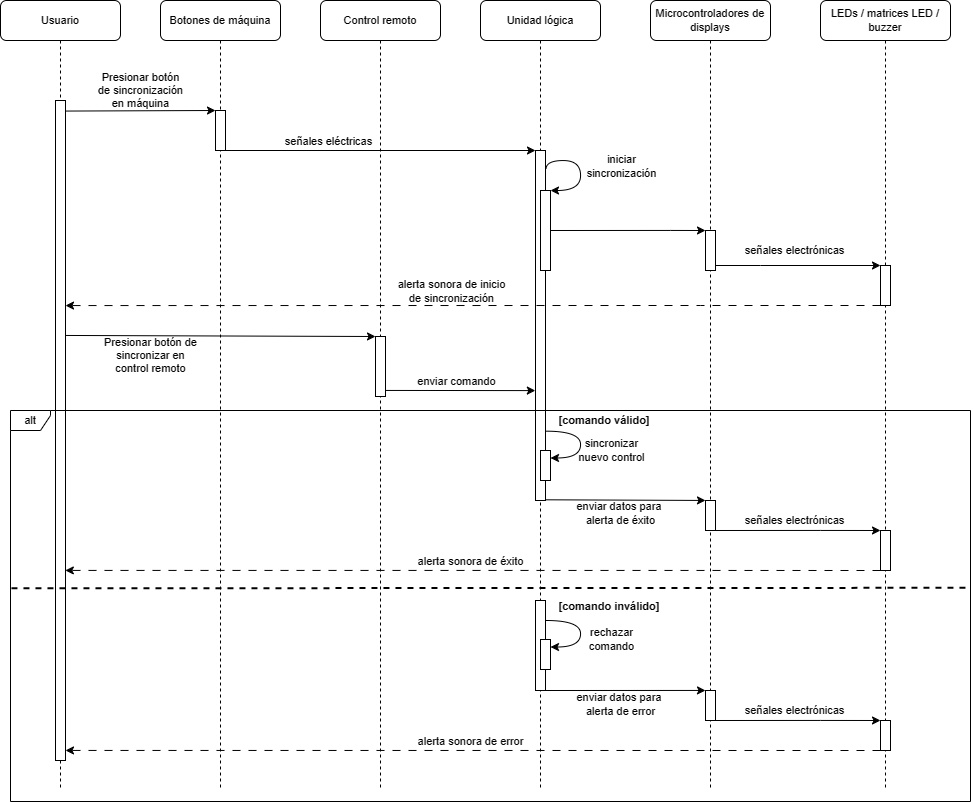

The diagram above was exported from draw.io. Its source (the exported page's mxGraphModel, read from the mxfile embedded in the PNG):
<mxGraphModel dx="2339" dy="869" grid="1" gridSize="10" guides="1" tooltips="1" connect="1" arrows="1" fold="1" page="1" pageScale="1" pageWidth="850" pageHeight="1100" math="0" shadow="0">
  <root>
    <mxCell id="0" />
    <mxCell id="1" parent="0" />
    <mxCell id="7F6fqmXWAmK54oai2_qa-3" value="Control remoto" style="shape=umlLifeline;perimeter=lifelinePerimeter;whiteSpace=wrap;html=1;container=1;collapsible=0;recursiveResize=0;outlineConnect=0;rounded=1;shadow=0;comic=0;labelBackgroundColor=none;strokeWidth=1;fontFamily=Helvetica;fontSize=11;align=center;" parent="1" vertex="1">
      <mxGeometry x="240" y="110" width="120" height="790" as="geometry" />
    </mxCell>
    <mxCell id="7F6fqmXWAmK54oai2_qa-4" value="" style="rounded=0;whiteSpace=wrap;html=1;fontFamily=Helvetica;fontSize=11;labelBackgroundColor=none;" parent="7F6fqmXWAmK54oai2_qa-3" vertex="1">
      <mxGeometry x="55" y="336" width="10" height="60" as="geometry" />
    </mxCell>
    <mxCell id="7F6fqmXWAmK54oai2_qa-5" value="Unidad lógica" style="shape=umlLifeline;perimeter=lifelinePerimeter;whiteSpace=wrap;html=1;container=1;collapsible=0;recursiveResize=0;outlineConnect=0;rounded=1;shadow=0;comic=0;labelBackgroundColor=none;strokeWidth=1;fontFamily=Helvetica;fontSize=11;align=center;" parent="1" vertex="1">
      <mxGeometry x="400" y="110" width="120" height="790" as="geometry" />
    </mxCell>
    <mxCell id="7F6fqmXWAmK54oai2_qa-6" value="" style="rounded=0;whiteSpace=wrap;html=1;fontFamily=Helvetica;fontSize=11;labelBackgroundColor=none;" parent="7F6fqmXWAmK54oai2_qa-5" vertex="1">
      <mxGeometry x="55" y="150" width="10" height="350" as="geometry" />
    </mxCell>
    <mxCell id="7F6fqmXWAmK54oai2_qa-7" value="" style="endArrow=classic;html=1;rounded=0;exitX=1.049;exitY=0.054;exitDx=0;exitDy=0;edgeStyle=orthogonalEdgeStyle;curved=1;entryX=1;entryY=0;entryDx=0;entryDy=0;exitPerimeter=0;fontFamily=Helvetica;fontSize=11;labelBackgroundColor=none;" parent="7F6fqmXWAmK54oai2_qa-5" target="7F6fqmXWAmK54oai2_qa-9" edge="1" source="7F6fqmXWAmK54oai2_qa-6">
      <mxGeometry width="50" height="50" relative="1" as="geometry">
        <mxPoint x="65.12999999999995" y="189.99999999999997" as="sourcePoint" />
        <mxPoint x="64.99999999999996" y="226.17999999999998" as="targetPoint" />
        <Array as="points">
          <mxPoint x="100" y="160" />
          <mxPoint x="100" y="190" />
        </Array>
      </mxGeometry>
    </mxCell>
    <mxCell id="7F6fqmXWAmK54oai2_qa-8" value="iniciar &lt;br&gt;sincronización" style="edgeLabel;html=1;align=center;verticalAlign=middle;resizable=0;points=[];fontFamily=Helvetica;fontSize=11;labelBackgroundColor=none;" parent="7F6fqmXWAmK54oai2_qa-7" vertex="1" connectable="0">
      <mxGeometry x="-0.1339" y="-1" relative="1" as="geometry">
        <mxPoint x="41" y="4" as="offset" />
      </mxGeometry>
    </mxCell>
    <mxCell id="7F6fqmXWAmK54oai2_qa-9" value="" style="rounded=0;whiteSpace=wrap;html=1;fontFamily=Helvetica;fontSize=11;labelBackgroundColor=none;" parent="7F6fqmXWAmK54oai2_qa-5" vertex="1">
      <mxGeometry x="60" y="190" width="10" height="80" as="geometry" />
    </mxCell>
    <mxCell id="7F6fqmXWAmK54oai2_qa-16" value="" style="rounded=0;whiteSpace=wrap;html=1;fontFamily=Helvetica;fontSize=11;labelBackgroundColor=none;" parent="7F6fqmXWAmK54oai2_qa-5" vertex="1">
      <mxGeometry x="60" y="450" width="10" height="30" as="geometry" />
    </mxCell>
    <mxCell id="7F6fqmXWAmK54oai2_qa-19" value="Microcontroladores de displays" style="shape=umlLifeline;perimeter=lifelinePerimeter;whiteSpace=wrap;html=1;container=1;collapsible=0;recursiveResize=0;outlineConnect=0;rounded=1;shadow=0;comic=0;labelBackgroundColor=none;strokeWidth=1;fontFamily=Helvetica;fontSize=11;align=center;size=40;" parent="1" vertex="1">
      <mxGeometry x="570" y="110" width="120" height="790" as="geometry" />
    </mxCell>
    <mxCell id="NHQSYTJZ_69xVEYq3uOP-8" value="" style="rounded=0;whiteSpace=wrap;html=1;fontFamily=Helvetica;fontSize=11;labelBackgroundColor=none;" vertex="1" parent="7F6fqmXWAmK54oai2_qa-19">
      <mxGeometry x="55" y="230" width="10" height="40" as="geometry" />
    </mxCell>
    <mxCell id="NHQSYTJZ_69xVEYq3uOP-13" style="edgeStyle=orthogonalEdgeStyle;rounded=0;orthogonalLoop=1;jettySize=auto;html=1;exitX=0;exitY=1;exitDx=0;exitDy=0;entryX=1.028;entryY=0.963;entryDx=0;entryDy=0;entryPerimeter=0;dashed=1;dashPattern=8 8;fontFamily=Helvetica;fontSize=11;labelBackgroundColor=none;" edge="1" parent="7F6fqmXWAmK54oai2_qa-19" source="NHQSYTJZ_69xVEYq3uOP-12">
      <mxGeometry relative="1" as="geometry">
        <Array as="points">
          <mxPoint x="50" y="305" />
        </Array>
        <mxPoint x="230" y="305.06" as="sourcePoint" />
        <mxPoint x="-585" y="305.06" as="targetPoint" />
      </mxGeometry>
    </mxCell>
    <mxCell id="NHQSYTJZ_69xVEYq3uOP-14" value="alerta sonora de inicio &lt;br&gt;de sincronización" style="edgeLabel;html=1;align=center;verticalAlign=middle;resizable=0;points=[];fontFamily=Helvetica;fontSize=11;labelBackgroundColor=none;" vertex="1" connectable="0" parent="NHQSYTJZ_69xVEYq3uOP-13">
      <mxGeometry x="-0.2968" relative="1" as="geometry">
        <mxPoint x="-143" y="-15" as="offset" />
      </mxGeometry>
    </mxCell>
    <mxCell id="NHQSYTJZ_69xVEYq3uOP-25" value="" style="rounded=0;whiteSpace=wrap;html=1;fontFamily=Helvetica;fontSize=11;labelBackgroundColor=none;" vertex="1" parent="7F6fqmXWAmK54oai2_qa-19">
      <mxGeometry x="55" y="690" width="10" height="30" as="geometry" />
    </mxCell>
    <mxCell id="7F6fqmXWAmK54oai2_qa-20" value="LEDs / matrices LED / buzzer" style="shape=umlLifeline;perimeter=lifelinePerimeter;whiteSpace=wrap;html=1;container=1;collapsible=0;recursiveResize=0;outlineConnect=0;rounded=1;shadow=0;comic=0;labelBackgroundColor=none;strokeWidth=1;fontFamily=Helvetica;fontSize=11;align=center;" parent="1" vertex="1">
      <mxGeometry x="740" y="110" width="130" height="790" as="geometry" />
    </mxCell>
    <mxCell id="NHQSYTJZ_69xVEYq3uOP-10" style="edgeStyle=orthogonalEdgeStyle;rounded=0;orthogonalLoop=1;jettySize=auto;html=1;exitX=1;exitY=1;exitDx=0;exitDy=0;entryX=0;entryY=0;entryDx=0;entryDy=0;fontFamily=Helvetica;fontSize=11;labelBackgroundColor=none;" edge="1" parent="7F6fqmXWAmK54oai2_qa-20">
      <mxGeometry relative="1" as="geometry">
        <Array as="points">
          <mxPoint x="-60" y="265" />
          <mxPoint x="-60" y="265" />
        </Array>
        <mxPoint x="-105" y="265" as="sourcePoint" />
        <mxPoint x="60" y="265" as="targetPoint" />
      </mxGeometry>
    </mxCell>
    <mxCell id="NHQSYTJZ_69xVEYq3uOP-11" value="señales electrónicas" style="edgeLabel;html=1;align=center;verticalAlign=middle;resizable=0;points=[];fontFamily=Helvetica;fontSize=11;labelBackgroundColor=none;" vertex="1" connectable="0" parent="NHQSYTJZ_69xVEYq3uOP-10">
      <mxGeometry x="-0.1849" y="-2" relative="1" as="geometry">
        <mxPoint x="11" y="-18" as="offset" />
      </mxGeometry>
    </mxCell>
    <mxCell id="NHQSYTJZ_69xVEYq3uOP-12" value="" style="rounded=0;whiteSpace=wrap;html=1;fontFamily=Helvetica;fontSize=11;labelBackgroundColor=none;" vertex="1" parent="7F6fqmXWAmK54oai2_qa-20">
      <mxGeometry x="60" y="265" width="10" height="40" as="geometry" />
    </mxCell>
    <mxCell id="7F6fqmXWAmK54oai2_qa-21" value="Usuario" style="shape=umlLifeline;perimeter=lifelinePerimeter;whiteSpace=wrap;html=1;container=1;collapsible=0;recursiveResize=0;outlineConnect=0;rounded=1;shadow=0;comic=0;labelBackgroundColor=none;strokeWidth=1;fontFamily=Helvetica;fontSize=11;align=center;" parent="1" vertex="1">
      <mxGeometry x="-80" y="110" width="120" height="790" as="geometry" />
    </mxCell>
    <mxCell id="7F6fqmXWAmK54oai2_qa-22" value="" style="rounded=0;whiteSpace=wrap;html=1;fontFamily=Helvetica;fontSize=11;labelBackgroundColor=none;" parent="7F6fqmXWAmK54oai2_qa-21" vertex="1">
      <mxGeometry x="55" y="100" width="10" height="660" as="geometry" />
    </mxCell>
    <mxCell id="7F6fqmXWAmK54oai2_qa-25" value="" style="endArrow=classic;html=1;rounded=0;exitX=1;exitY=0.899;exitDx=0;exitDy=0;fontFamily=Helvetica;fontSize=11;labelBackgroundColor=none;exitPerimeter=0;entryX=-0.016;entryY=0.686;entryDx=0;entryDy=0;entryPerimeter=0;" parent="1" source="7F6fqmXWAmK54oai2_qa-4" target="7F6fqmXWAmK54oai2_qa-6" edge="1">
      <mxGeometry width="50" height="50" relative="1" as="geometry">
        <mxPoint x="320" y="290" as="sourcePoint" />
        <mxPoint x="390" y="300" as="targetPoint" />
      </mxGeometry>
    </mxCell>
    <mxCell id="7F6fqmXWAmK54oai2_qa-26" value="enviar comando" style="edgeLabel;html=1;align=center;verticalAlign=middle;resizable=0;points=[];fontFamily=Helvetica;fontSize=11;labelBackgroundColor=none;" parent="7F6fqmXWAmK54oai2_qa-25" vertex="1" connectable="0">
      <mxGeometry x="-0.1339" y="-1" relative="1" as="geometry">
        <mxPoint x="6" y="-11" as="offset" />
      </mxGeometry>
    </mxCell>
    <mxCell id="7F6fqmXWAmK54oai2_qa-27" value="alt" style="shape=umlFrame;whiteSpace=wrap;html=1;pointerEvents=0;width=40;height=20;fontFamily=Helvetica;fontSize=11;labelBackgroundColor=none;" parent="1" vertex="1">
      <mxGeometry x="-70" y="520" width="960" height="391" as="geometry" />
    </mxCell>
    <mxCell id="7F6fqmXWAmK54oai2_qa-28" style="edgeStyle=orthogonalEdgeStyle;rounded=0;orthogonalLoop=1;jettySize=auto;html=1;exitX=1;exitY=1;exitDx=0;exitDy=0;entryX=0;entryY=0;entryDx=0;entryDy=0;fontFamily=Helvetica;fontSize=11;labelBackgroundColor=none;" parent="1" source="7F6fqmXWAmK54oai2_qa-30" target="7F6fqmXWAmK54oai2_qa-38" edge="1">
      <mxGeometry relative="1" as="geometry">
        <Array as="points">
          <mxPoint x="740" y="640" />
          <mxPoint x="740" y="640" />
        </Array>
      </mxGeometry>
    </mxCell>
    <mxCell id="7F6fqmXWAmK54oai2_qa-29" value="señales electrónicas" style="edgeLabel;html=1;align=center;verticalAlign=middle;resizable=0;points=[];fontFamily=Helvetica;fontSize=11;labelBackgroundColor=none;" parent="7F6fqmXWAmK54oai2_qa-28" vertex="1" connectable="0">
      <mxGeometry x="-0.1849" y="-2" relative="1" as="geometry">
        <mxPoint x="11" y="-13" as="offset" />
      </mxGeometry>
    </mxCell>
    <mxCell id="7F6fqmXWAmK54oai2_qa-30" value="" style="rounded=0;whiteSpace=wrap;html=1;fontFamily=Helvetica;fontSize=11;labelBackgroundColor=none;" parent="1" vertex="1">
      <mxGeometry x="625" y="610" width="10" height="30" as="geometry" />
    </mxCell>
    <mxCell id="7F6fqmXWAmK54oai2_qa-31" style="edgeStyle=orthogonalEdgeStyle;rounded=0;orthogonalLoop=1;jettySize=auto;html=1;entryX=0;entryY=0;entryDx=0;entryDy=0;exitX=0.986;exitY=0.998;exitDx=0;exitDy=0;exitPerimeter=0;fontFamily=Helvetica;fontSize=11;labelBackgroundColor=none;" parent="1" source="7F6fqmXWAmK54oai2_qa-6" target="7F6fqmXWAmK54oai2_qa-30" edge="1">
      <mxGeometry relative="1" as="geometry">
        <Array as="points">
          <mxPoint x="625" y="609" />
        </Array>
        <mxPoint x="464.5899999999999" y="683.56" as="sourcePoint" />
      </mxGeometry>
    </mxCell>
    <mxCell id="7F6fqmXWAmK54oai2_qa-32" value="&lt;div&gt;enviar datos para&amp;nbsp;&lt;/div&gt;&lt;div&gt;alerta de éxito&lt;/div&gt;" style="edgeLabel;html=1;align=center;verticalAlign=middle;resizable=0;points=[];fontFamily=Helvetica;fontSize=11;labelBackgroundColor=none;" parent="7F6fqmXWAmK54oai2_qa-31" vertex="1" connectable="0">
      <mxGeometry x="-0.0984" relative="1" as="geometry">
        <mxPoint x="3" y="13" as="offset" />
      </mxGeometry>
    </mxCell>
    <mxCell id="7F6fqmXWAmK54oai2_qa-36" style="edgeStyle=orthogonalEdgeStyle;rounded=0;orthogonalLoop=1;jettySize=auto;html=1;exitX=0;exitY=1;exitDx=0;exitDy=0;entryX=0.984;entryY=0.712;entryDx=0;entryDy=0;entryPerimeter=0;dashed=1;dashPattern=8 8;fontFamily=Helvetica;fontSize=11;labelBackgroundColor=none;" parent="1" source="7F6fqmXWAmK54oai2_qa-38" target="7F6fqmXWAmK54oai2_qa-22" edge="1">
      <mxGeometry relative="1" as="geometry">
        <Array as="points">
          <mxPoint x="600" y="680" />
          <mxPoint x="600" y="680" />
        </Array>
      </mxGeometry>
    </mxCell>
    <mxCell id="7F6fqmXWAmK54oai2_qa-37" value="alerta sonora de éxito" style="edgeLabel;html=1;align=center;verticalAlign=middle;resizable=0;points=[];fontFamily=Helvetica;fontSize=11;labelBackgroundColor=none;" parent="7F6fqmXWAmK54oai2_qa-36" vertex="1" connectable="0">
      <mxGeometry x="-0.2968" relative="1" as="geometry">
        <mxPoint x="-124" y="-10" as="offset" />
      </mxGeometry>
    </mxCell>
    <mxCell id="7F6fqmXWAmK54oai2_qa-38" value="" style="rounded=0;whiteSpace=wrap;html=1;fontFamily=Helvetica;fontSize=11;labelBackgroundColor=none;" parent="1" vertex="1">
      <mxGeometry x="800" y="640" width="10" height="40" as="geometry" />
    </mxCell>
    <mxCell id="7F6fqmXWAmK54oai2_qa-10" value="" style="endArrow=none;dashed=1;html=1;strokeWidth=2;rounded=0;entryX=1;entryY=0.223;entryDx=0;entryDy=0;entryPerimeter=0;fontFamily=Helvetica;fontSize=11;labelBackgroundColor=none;exitX=0.001;exitY=0.447;exitDx=0;exitDy=0;exitPerimeter=0;" parent="1" edge="1">
      <mxGeometry width="50" height="50" relative="1" as="geometry">
        <mxPoint x="-69.03999999999996" y="697.777" as="sourcePoint" />
        <mxPoint x="890" y="697.315" as="targetPoint" />
      </mxGeometry>
    </mxCell>
    <mxCell id="NHQSYTJZ_69xVEYq3uOP-1" value="Botones de máquina" style="shape=umlLifeline;perimeter=lifelinePerimeter;whiteSpace=wrap;html=1;container=1;collapsible=0;recursiveResize=0;outlineConnect=0;rounded=1;shadow=0;comic=0;labelBackgroundColor=none;strokeWidth=1;fontFamily=Helvetica;fontSize=11;align=center;" vertex="1" parent="1">
      <mxGeometry x="80" y="110" width="120" height="790" as="geometry" />
    </mxCell>
    <mxCell id="NHQSYTJZ_69xVEYq3uOP-2" value="" style="rounded=0;whiteSpace=wrap;html=1;fontFamily=Helvetica;fontSize=11;labelBackgroundColor=none;" vertex="1" parent="NHQSYTJZ_69xVEYq3uOP-1">
      <mxGeometry x="55" y="110" width="10" height="40" as="geometry" />
    </mxCell>
    <mxCell id="NHQSYTJZ_69xVEYq3uOP-3" value="" style="endArrow=classic;html=1;rounded=0;entryX=0;entryY=0;entryDx=0;entryDy=0;fontFamily=Helvetica;fontSize=11;labelBackgroundColor=none;exitX=1.003;exitY=0.016;exitDx=0;exitDy=0;exitPerimeter=0;" edge="1" parent="1" source="7F6fqmXWAmK54oai2_qa-22" target="NHQSYTJZ_69xVEYq3uOP-2">
      <mxGeometry width="50" height="50" relative="1" as="geometry">
        <mxPoint x="-10" y="220" as="sourcePoint" />
        <mxPoint x="289.68" y="230" as="targetPoint" />
      </mxGeometry>
    </mxCell>
    <mxCell id="NHQSYTJZ_69xVEYq3uOP-4" value="Presionar botón &lt;br&gt;de sincronización &lt;br&gt;en máquina" style="edgeLabel;html=1;align=center;verticalAlign=middle;resizable=0;points=[];fontFamily=Helvetica;fontSize=11;labelBackgroundColor=none;" vertex="1" connectable="0" parent="NHQSYTJZ_69xVEYq3uOP-3">
      <mxGeometry x="-0.1339" y="-1" relative="1" as="geometry">
        <mxPoint x="10" y="-22" as="offset" />
      </mxGeometry>
    </mxCell>
    <mxCell id="NHQSYTJZ_69xVEYq3uOP-5" value="" style="endArrow=classic;html=1;rounded=0;exitX=0.75;exitY=1;exitDx=0;exitDy=0;fontFamily=Helvetica;fontSize=11;labelBackgroundColor=none;entryX=0;entryY=0;entryDx=0;entryDy=0;" edge="1" parent="1" source="NHQSYTJZ_69xVEYq3uOP-2" target="7F6fqmXWAmK54oai2_qa-6">
      <mxGeometry width="50" height="50" relative="1" as="geometry">
        <mxPoint x="315" y="380" as="sourcePoint" />
        <mxPoint x="450" y="260" as="targetPoint" />
      </mxGeometry>
    </mxCell>
    <mxCell id="NHQSYTJZ_69xVEYq3uOP-6" value="señales eléctricas" style="edgeLabel;html=1;align=center;verticalAlign=middle;resizable=0;points=[];fontFamily=Helvetica;fontSize=11;labelBackgroundColor=none;" vertex="1" connectable="0" parent="NHQSYTJZ_69xVEYq3uOP-5">
      <mxGeometry x="-0.1339" y="-1" relative="1" as="geometry">
        <mxPoint x="-30" y="-11" as="offset" />
      </mxGeometry>
    </mxCell>
    <mxCell id="NHQSYTJZ_69xVEYq3uOP-9" style="edgeStyle=orthogonalEdgeStyle;rounded=0;orthogonalLoop=1;jettySize=auto;html=1;exitX=1;exitY=0.5;exitDx=0;exitDy=0;entryX=0;entryY=0;entryDx=0;entryDy=0;" edge="1" parent="1" source="7F6fqmXWAmK54oai2_qa-9" target="NHQSYTJZ_69xVEYq3uOP-8">
      <mxGeometry relative="1" as="geometry">
        <Array as="points">
          <mxPoint x="590" y="340" />
          <mxPoint x="590" y="340" />
        </Array>
      </mxGeometry>
    </mxCell>
    <mxCell id="7F6fqmXWAmK54oai2_qa-23" value="" style="endArrow=classic;html=1;rounded=0;entryX=0;entryY=0;entryDx=0;entryDy=0;fontFamily=Helvetica;fontSize=11;labelBackgroundColor=none;exitX=1.046;exitY=0.356;exitDx=0;exitDy=0;exitPerimeter=0;" parent="1" source="7F6fqmXWAmK54oai2_qa-22" target="7F6fqmXWAmK54oai2_qa-4" edge="1">
      <mxGeometry width="50" height="50" relative="1" as="geometry">
        <mxPoint x="-14.679999999999836" y="320.52" as="sourcePoint" />
        <mxPoint x="295" y="320" as="targetPoint" />
      </mxGeometry>
    </mxCell>
    <mxCell id="7F6fqmXWAmK54oai2_qa-24" value="Presionar botón de &lt;br&gt;sincronizar en&lt;br&gt;control remoto" style="edgeLabel;html=1;align=center;verticalAlign=middle;resizable=0;points=[];fontFamily=Helvetica;fontSize=11;labelBackgroundColor=none;" parent="7F6fqmXWAmK54oai2_qa-23" vertex="1" connectable="0">
      <mxGeometry x="-0.1339" y="-1" relative="1" as="geometry">
        <mxPoint x="-50" y="18" as="offset" />
      </mxGeometry>
    </mxCell>
    <mxCell id="7F6fqmXWAmK54oai2_qa-12" value="[comando válido]" style="text;html=1;strokeColor=none;fillColor=none;align=center;verticalAlign=middle;whiteSpace=wrap;rounded=0;fontStyle=1;fontFamily=Helvetica;fontSize=11;labelBackgroundColor=none;" parent="1" vertex="1">
      <mxGeometry x="460" y="520" width="128.12" height="20" as="geometry" />
    </mxCell>
    <mxCell id="7F6fqmXWAmK54oai2_qa-17" value="" style="endArrow=classic;html=1;rounded=0;edgeStyle=orthogonalEdgeStyle;curved=1;exitX=0.041;exitY=1.034;exitDx=0;exitDy=0;exitPerimeter=0;fontFamily=Helvetica;fontSize=11;labelBackgroundColor=none;entryX=1;entryY=0.25;entryDx=0;entryDy=0;" parent="1" source="7F6fqmXWAmK54oai2_qa-12" edge="1" target="7F6fqmXWAmK54oai2_qa-16">
      <mxGeometry width="50" height="50" relative="1" as="geometry">
        <mxPoint x="465.5" y="591.5200000000001" as="sourcePoint" />
        <mxPoint x="470" y="615" as="targetPoint" />
        <Array as="points">
          <mxPoint x="500" y="541" />
          <mxPoint x="500" y="567" />
        </Array>
      </mxGeometry>
    </mxCell>
    <mxCell id="7F6fqmXWAmK54oai2_qa-18" value="sincronizar &lt;br&gt;nuevo control" style="edgeLabel;html=1;align=center;verticalAlign=middle;resizable=0;points=[];fontFamily=Helvetica;fontSize=11;labelBackgroundColor=none;" parent="7F6fqmXWAmK54oai2_qa-17" vertex="1" connectable="0">
      <mxGeometry x="-0.1339" y="-1" relative="1" as="geometry">
        <mxPoint x="31" y="14" as="offset" />
      </mxGeometry>
    </mxCell>
    <mxCell id="NHQSYTJZ_69xVEYq3uOP-17" value="" style="rounded=0;whiteSpace=wrap;html=1;fontFamily=Helvetica;fontSize=11;labelBackgroundColor=none;" vertex="1" parent="1">
      <mxGeometry x="455" y="710" width="10" height="90" as="geometry" />
    </mxCell>
    <mxCell id="NHQSYTJZ_69xVEYq3uOP-18" value="[comando inválido]" style="text;html=1;strokeColor=none;fillColor=none;align=center;verticalAlign=middle;whiteSpace=wrap;rounded=0;fontStyle=1;fontFamily=Helvetica;fontSize=11;labelBackgroundColor=none;" vertex="1" parent="1">
      <mxGeometry x="465" y="705.5" width="128.12" height="20" as="geometry" />
    </mxCell>
    <mxCell id="NHQSYTJZ_69xVEYq3uOP-19" value="" style="rounded=0;whiteSpace=wrap;html=1;fontFamily=Helvetica;fontSize=11;labelBackgroundColor=none;" vertex="1" parent="1">
      <mxGeometry x="460" y="749" width="10" height="30" as="geometry" />
    </mxCell>
    <mxCell id="NHQSYTJZ_69xVEYq3uOP-20" value="" style="endArrow=classic;html=1;rounded=0;edgeStyle=orthogonalEdgeStyle;curved=1;exitX=0.041;exitY=1.034;exitDx=0;exitDy=0;exitPerimeter=0;fontFamily=Helvetica;fontSize=11;labelBackgroundColor=none;entryX=1;entryY=0.25;entryDx=0;entryDy=0;" edge="1" parent="1" target="NHQSYTJZ_69xVEYq3uOP-19">
      <mxGeometry width="50" height="50" relative="1" as="geometry">
        <mxPoint x="465" y="730" as="sourcePoint" />
        <mxPoint x="470" y="804" as="targetPoint" />
        <Array as="points">
          <mxPoint x="500" y="730" />
          <mxPoint x="500" y="756" />
        </Array>
      </mxGeometry>
    </mxCell>
    <mxCell id="NHQSYTJZ_69xVEYq3uOP-21" value="rechazar &lt;br&gt;comando" style="edgeLabel;html=1;align=center;verticalAlign=middle;resizable=0;points=[];fontFamily=Helvetica;fontSize=11;labelBackgroundColor=none;" vertex="1" connectable="0" parent="NHQSYTJZ_69xVEYq3uOP-20">
      <mxGeometry x="-0.1339" y="-1" relative="1" as="geometry">
        <mxPoint x="31" y="14" as="offset" />
      </mxGeometry>
    </mxCell>
    <mxCell id="NHQSYTJZ_69xVEYq3uOP-23" style="edgeStyle=orthogonalEdgeStyle;rounded=0;orthogonalLoop=1;jettySize=auto;html=1;exitX=0.986;exitY=0.998;exitDx=0;exitDy=0;exitPerimeter=0;fontFamily=Helvetica;fontSize=11;labelBackgroundColor=none;entryX=0;entryY=0;entryDx=0;entryDy=0;" edge="1" parent="1" target="NHQSYTJZ_69xVEYq3uOP-25">
      <mxGeometry relative="1" as="geometry">
        <Array as="points">
          <mxPoint x="620" y="800" />
          <mxPoint x="620" y="800" />
        </Array>
        <mxPoint x="465" y="800" as="sourcePoint" />
        <mxPoint x="625" y="800" as="targetPoint" />
      </mxGeometry>
    </mxCell>
    <mxCell id="NHQSYTJZ_69xVEYq3uOP-24" value="&lt;div&gt;enviar datos para&amp;nbsp;&lt;/div&gt;&lt;div&gt;alerta de error&lt;/div&gt;" style="edgeLabel;html=1;align=center;verticalAlign=middle;resizable=0;points=[];fontFamily=Helvetica;fontSize=11;labelBackgroundColor=none;" vertex="1" connectable="0" parent="NHQSYTJZ_69xVEYq3uOP-23">
      <mxGeometry x="-0.0984" relative="1" as="geometry">
        <mxPoint x="3" y="13" as="offset" />
      </mxGeometry>
    </mxCell>
    <mxCell id="NHQSYTJZ_69xVEYq3uOP-26" style="edgeStyle=orthogonalEdgeStyle;rounded=0;orthogonalLoop=1;jettySize=auto;html=1;exitX=1;exitY=1;exitDx=0;exitDy=0;entryX=0;entryY=0;entryDx=0;entryDy=0;fontFamily=Helvetica;fontSize=11;labelBackgroundColor=none;" edge="1" parent="1">
      <mxGeometry relative="1" as="geometry">
        <Array as="points">
          <mxPoint x="740" y="830" />
          <mxPoint x="740" y="830" />
        </Array>
        <mxPoint x="635" y="830" as="sourcePoint" />
        <mxPoint x="800" y="830" as="targetPoint" />
      </mxGeometry>
    </mxCell>
    <mxCell id="NHQSYTJZ_69xVEYq3uOP-27" value="señales electrónicas" style="edgeLabel;html=1;align=center;verticalAlign=middle;resizable=0;points=[];fontFamily=Helvetica;fontSize=11;labelBackgroundColor=none;" vertex="1" connectable="0" parent="NHQSYTJZ_69xVEYq3uOP-26">
      <mxGeometry x="-0.1849" y="-2" relative="1" as="geometry">
        <mxPoint x="11" y="-13" as="offset" />
      </mxGeometry>
    </mxCell>
    <mxCell id="NHQSYTJZ_69xVEYq3uOP-28" value="" style="rounded=0;whiteSpace=wrap;html=1;fontFamily=Helvetica;fontSize=11;labelBackgroundColor=none;" vertex="1" parent="1">
      <mxGeometry x="800" y="830" width="10" height="30" as="geometry" />
    </mxCell>
    <mxCell id="NHQSYTJZ_69xVEYq3uOP-29" style="edgeStyle=orthogonalEdgeStyle;rounded=0;orthogonalLoop=1;jettySize=auto;html=1;exitX=0;exitY=1;exitDx=0;exitDy=0;dashed=1;dashPattern=8 8;fontFamily=Helvetica;fontSize=11;labelBackgroundColor=none;" edge="1" parent="1" source="NHQSYTJZ_69xVEYq3uOP-28">
      <mxGeometry relative="1" as="geometry">
        <Array as="points">
          <mxPoint x="-15" y="860" />
        </Array>
        <mxPoint x="800" y="870" as="sourcePoint" />
        <mxPoint x="-15" y="860" as="targetPoint" />
      </mxGeometry>
    </mxCell>
    <mxCell id="NHQSYTJZ_69xVEYq3uOP-30" value="alerta sonora de error" style="edgeLabel;html=1;align=center;verticalAlign=middle;resizable=0;points=[];fontFamily=Helvetica;fontSize=11;labelBackgroundColor=none;" vertex="1" connectable="0" parent="NHQSYTJZ_69xVEYq3uOP-29">
      <mxGeometry x="-0.2968" relative="1" as="geometry">
        <mxPoint x="-124" y="-10" as="offset" />
      </mxGeometry>
    </mxCell>
  </root>
</mxGraphModel>